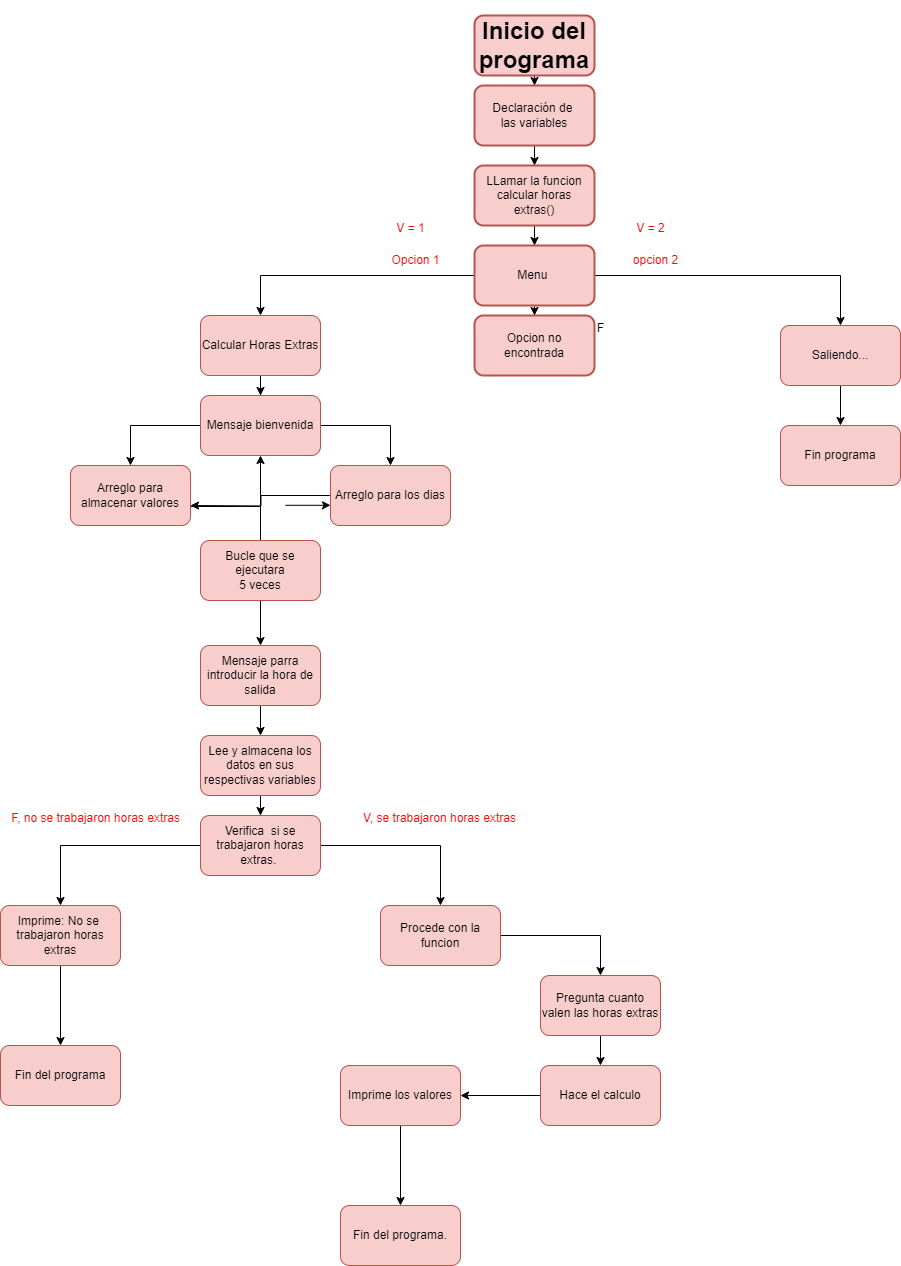

The diagram above was exported from draw.io. Its source (the exported page's mxGraphModel, read from the mxfile embedded in the PNG):
<mxGraphModel dx="2138" dy="708" grid="1" gridSize="10" guides="1" tooltips="1" connect="1" arrows="1" fold="1" page="1" pageScale="1" pageWidth="827" pageHeight="1169" math="0" shadow="0">
  <root>
    <mxCell id="0" />
    <mxCell id="1" parent="0" />
    <mxCell id="wWTB4b1hh5t0FmfEirdN-3" value="" style="edgeStyle=orthogonalEdgeStyle;rounded=0;orthogonalLoop=1;jettySize=auto;html=1;" edge="1" parent="1" source="wWTB4b1hh5t0FmfEirdN-1" target="wWTB4b1hh5t0FmfEirdN-2">
      <mxGeometry relative="1" as="geometry" />
    </mxCell>
    <mxCell id="wWTB4b1hh5t0FmfEirdN-1" value="&lt;h1&gt;&lt;b&gt;Inicio del programa&lt;/b&gt;&lt;/h1&gt;" style="rounded=1;whiteSpace=wrap;html=1;strokeWidth=2;fillColor=#f8cecc;strokeColor=#b85450;" vertex="1" parent="1">
      <mxGeometry x="354" y="20" width="120" height="60" as="geometry" />
    </mxCell>
    <mxCell id="wWTB4b1hh5t0FmfEirdN-5" value="" style="edgeStyle=orthogonalEdgeStyle;rounded=0;orthogonalLoop=1;jettySize=auto;html=1;" edge="1" parent="1" source="wWTB4b1hh5t0FmfEirdN-2" target="wWTB4b1hh5t0FmfEirdN-4">
      <mxGeometry relative="1" as="geometry" />
    </mxCell>
    <mxCell id="wWTB4b1hh5t0FmfEirdN-2" value="Declaración de&amp;nbsp;&lt;br&gt;las variables" style="whiteSpace=wrap;html=1;rounded=1;strokeWidth=2;glass=0;shadow=0;fillColor=#f8cecc;strokeColor=#b85450;" vertex="1" parent="1">
      <mxGeometry x="354" y="90" width="120" height="60" as="geometry" />
    </mxCell>
    <mxCell id="wWTB4b1hh5t0FmfEirdN-7" value="" style="edgeStyle=orthogonalEdgeStyle;rounded=0;orthogonalLoop=1;jettySize=auto;html=1;" edge="1" parent="1" source="wWTB4b1hh5t0FmfEirdN-4" target="wWTB4b1hh5t0FmfEirdN-6">
      <mxGeometry relative="1" as="geometry" />
    </mxCell>
    <mxCell id="wWTB4b1hh5t0FmfEirdN-4" value="LLamar la funcion&lt;br&gt;calcular horas extras()" style="whiteSpace=wrap;html=1;rounded=1;strokeWidth=2;fillColor=#f8cecc;strokeColor=#b85450;" vertex="1" parent="1">
      <mxGeometry x="354" y="170" width="120" height="60" as="geometry" />
    </mxCell>
    <mxCell id="wWTB4b1hh5t0FmfEirdN-9" value="" style="edgeStyle=orthogonalEdgeStyle;rounded=0;orthogonalLoop=1;jettySize=auto;html=1;" edge="1" parent="1" source="wWTB4b1hh5t0FmfEirdN-6" target="wWTB4b1hh5t0FmfEirdN-8">
      <mxGeometry relative="1" as="geometry" />
    </mxCell>
    <mxCell id="wWTB4b1hh5t0FmfEirdN-11" value="" style="edgeStyle=orthogonalEdgeStyle;rounded=0;orthogonalLoop=1;jettySize=auto;html=1;" edge="1" parent="1" source="wWTB4b1hh5t0FmfEirdN-6" target="wWTB4b1hh5t0FmfEirdN-10">
      <mxGeometry relative="1" as="geometry" />
    </mxCell>
    <mxCell id="wWTB4b1hh5t0FmfEirdN-17" value="" style="edgeStyle=orthogonalEdgeStyle;rounded=0;orthogonalLoop=1;jettySize=auto;html=1;" edge="1" parent="1" source="wWTB4b1hh5t0FmfEirdN-6" target="wWTB4b1hh5t0FmfEirdN-16">
      <mxGeometry relative="1" as="geometry" />
    </mxCell>
    <mxCell id="wWTB4b1hh5t0FmfEirdN-6" value="Menu&amp;nbsp;&lt;br&gt;" style="whiteSpace=wrap;html=1;rounded=1;strokeWidth=2;fillColor=#f8cecc;strokeColor=#b85450;" vertex="1" parent="1">
      <mxGeometry x="354" y="250" width="120" height="60" as="geometry" />
    </mxCell>
    <mxCell id="wWTB4b1hh5t0FmfEirdN-22" value="" style="edgeStyle=orthogonalEdgeStyle;rounded=0;orthogonalLoop=1;jettySize=auto;html=1;" edge="1" parent="1" source="wWTB4b1hh5t0FmfEirdN-8" target="wWTB4b1hh5t0FmfEirdN-21">
      <mxGeometry relative="1" as="geometry" />
    </mxCell>
    <mxCell id="wWTB4b1hh5t0FmfEirdN-8" value="Calcular Horas Extras" style="whiteSpace=wrap;html=1;rounded=1;fillColor=#f8cecc;strokeColor=#b85450;" vertex="1" parent="1">
      <mxGeometry x="80" y="320" width="120" height="60" as="geometry" />
    </mxCell>
    <mxCell id="wWTB4b1hh5t0FmfEirdN-13" value="" style="edgeStyle=orthogonalEdgeStyle;rounded=0;orthogonalLoop=1;jettySize=auto;html=1;" edge="1" parent="1" source="wWTB4b1hh5t0FmfEirdN-10" target="wWTB4b1hh5t0FmfEirdN-12">
      <mxGeometry relative="1" as="geometry" />
    </mxCell>
    <mxCell id="wWTB4b1hh5t0FmfEirdN-10" value="Saliendo..." style="whiteSpace=wrap;html=1;rounded=1;fillColor=#f8cecc;strokeColor=#b85450;" vertex="1" parent="1">
      <mxGeometry x="660" y="330" width="120" height="60" as="geometry" />
    </mxCell>
    <mxCell id="wWTB4b1hh5t0FmfEirdN-12" value="Fin programa" style="whiteSpace=wrap;html=1;rounded=1;fillColor=#f8cecc;strokeColor=#b85450;" vertex="1" parent="1">
      <mxGeometry x="660" y="430" width="120" height="60" as="geometry" />
    </mxCell>
    <mxCell id="wWTB4b1hh5t0FmfEirdN-14" value="Opcion 1" style="text;html=1;align=center;verticalAlign=middle;resizable=0;points=[];autosize=1;strokeColor=none;fillColor=none;fontColor=#FF0303;" vertex="1" parent="1">
      <mxGeometry x="260" y="250" width="70" height="30" as="geometry" />
    </mxCell>
    <mxCell id="wWTB4b1hh5t0FmfEirdN-15" value="opcion 2" style="text;html=1;align=center;verticalAlign=middle;resizable=0;points=[];autosize=1;strokeColor=none;fillColor=none;fontColor=#FF0303;" vertex="1" parent="1">
      <mxGeometry x="500" y="250" width="70" height="30" as="geometry" />
    </mxCell>
    <mxCell id="wWTB4b1hh5t0FmfEirdN-16" value="Opcion no encontrada" style="whiteSpace=wrap;html=1;rounded=1;strokeWidth=2;fillColor=#f8cecc;strokeColor=#b85450;" vertex="1" parent="1">
      <mxGeometry x="354" y="320" width="120" height="60" as="geometry" />
    </mxCell>
    <mxCell id="wWTB4b1hh5t0FmfEirdN-18" value="F" style="text;html=1;align=center;verticalAlign=middle;resizable=0;points=[];autosize=1;strokeColor=none;fillColor=none;" vertex="1" parent="1">
      <mxGeometry x="465" y="318" width="30" height="30" as="geometry" />
    </mxCell>
    <mxCell id="wWTB4b1hh5t0FmfEirdN-19" value="V = 1" style="text;html=1;align=center;verticalAlign=middle;resizable=0;points=[];autosize=1;strokeColor=none;fillColor=none;fontColor=#FF0303;" vertex="1" parent="1">
      <mxGeometry x="265" y="218" width="50" height="30" as="geometry" />
    </mxCell>
    <mxCell id="wWTB4b1hh5t0FmfEirdN-20" value="V = 2" style="text;html=1;align=center;verticalAlign=middle;resizable=0;points=[];autosize=1;strokeColor=none;fillColor=none;fontColor=#FF0303;" vertex="1" parent="1">
      <mxGeometry x="505" y="218" width="50" height="30" as="geometry" />
    </mxCell>
    <mxCell id="wWTB4b1hh5t0FmfEirdN-35" value="" style="edgeStyle=orthogonalEdgeStyle;rounded=0;orthogonalLoop=1;jettySize=auto;html=1;" edge="1" parent="1" source="wWTB4b1hh5t0FmfEirdN-21" target="wWTB4b1hh5t0FmfEirdN-34">
      <mxGeometry relative="1" as="geometry" />
    </mxCell>
    <mxCell id="wWTB4b1hh5t0FmfEirdN-37" value="" style="edgeStyle=orthogonalEdgeStyle;rounded=0;orthogonalLoop=1;jettySize=auto;html=1;" edge="1" parent="1" source="wWTB4b1hh5t0FmfEirdN-21" target="wWTB4b1hh5t0FmfEirdN-36">
      <mxGeometry relative="1" as="geometry" />
    </mxCell>
    <mxCell id="wWTB4b1hh5t0FmfEirdN-21" value="Mensaje bienvenida" style="whiteSpace=wrap;html=1;rounded=1;fillColor=#f8cecc;strokeColor=#b85450;" vertex="1" parent="1">
      <mxGeometry x="80" y="400" width="120" height="60" as="geometry" />
    </mxCell>
    <mxCell id="wWTB4b1hh5t0FmfEirdN-39" value="" style="edgeStyle=orthogonalEdgeStyle;rounded=0;orthogonalLoop=1;jettySize=auto;html=1;" edge="1" parent="1">
      <mxGeometry relative="1" as="geometry">
        <mxPoint x="115" y="511" as="sourcePoint" />
        <mxPoint x="140" y="650" as="targetPoint" />
        <Array as="points">
          <mxPoint x="70" y="511" />
          <mxPoint x="141" y="511" />
        </Array>
      </mxGeometry>
    </mxCell>
    <mxCell id="wWTB4b1hh5t0FmfEirdN-34" value="Arreglo para almacenar valores" style="whiteSpace=wrap;html=1;rounded=1;fillColor=#f8cecc;strokeColor=#b85450;" vertex="1" parent="1">
      <mxGeometry x="-50" y="470" width="120" height="60" as="geometry" />
    </mxCell>
    <mxCell id="wWTB4b1hh5t0FmfEirdN-44" value="" style="edgeStyle=orthogonalEdgeStyle;rounded=0;orthogonalLoop=1;jettySize=auto;html=1;" edge="1" parent="1" source="wWTB4b1hh5t0FmfEirdN-36">
      <mxGeometry relative="1" as="geometry">
        <mxPoint x="70" y="510" as="targetPoint" />
      </mxGeometry>
    </mxCell>
    <mxCell id="wWTB4b1hh5t0FmfEirdN-36" value="Arreglo para los dias" style="whiteSpace=wrap;html=1;rounded=1;fillColor=#f8cecc;strokeColor=#b85450;" vertex="1" parent="1">
      <mxGeometry x="210" y="470" width="120" height="60" as="geometry" />
    </mxCell>
    <mxCell id="wWTB4b1hh5t0FmfEirdN-45" value="" style="edgeStyle=orthogonalEdgeStyle;rounded=0;orthogonalLoop=1;jettySize=auto;html=1;" edge="1" parent="1" source="wWTB4b1hh5t0FmfEirdN-38" target="wWTB4b1hh5t0FmfEirdN-21">
      <mxGeometry relative="1" as="geometry" />
    </mxCell>
    <mxCell id="wWTB4b1hh5t0FmfEirdN-38" value="Bucle que se ejecutara&lt;br&gt;5 veces" style="whiteSpace=wrap;html=1;rounded=1;fillColor=#f8cecc;strokeColor=#b85450;" vertex="1" parent="1">
      <mxGeometry x="80" y="545" width="120" height="60" as="geometry" />
    </mxCell>
    <mxCell id="wWTB4b1hh5t0FmfEirdN-42" value="" style="edgeStyle=orthogonalEdgeStyle;rounded=0;orthogonalLoop=1;jettySize=auto;html=1;" edge="1" parent="1">
      <mxGeometry relative="1" as="geometry">
        <mxPoint x="165" y="509.8" as="sourcePoint" />
        <mxPoint x="210" y="509.8" as="targetPoint" />
        <Array as="points" />
      </mxGeometry>
    </mxCell>
    <mxCell id="wWTB4b1hh5t0FmfEirdN-48" value="" style="edgeStyle=orthogonalEdgeStyle;rounded=0;orthogonalLoop=1;jettySize=auto;html=1;" edge="1" parent="1" source="wWTB4b1hh5t0FmfEirdN-46" target="wWTB4b1hh5t0FmfEirdN-47">
      <mxGeometry relative="1" as="geometry" />
    </mxCell>
    <mxCell id="wWTB4b1hh5t0FmfEirdN-46" value="Mensaje parra introducir la hora de salida" style="rounded=1;whiteSpace=wrap;html=1;fillColor=#f8cecc;strokeColor=#b85450;" vertex="1" parent="1">
      <mxGeometry x="80" y="650" width="120" height="60" as="geometry" />
    </mxCell>
    <mxCell id="wWTB4b1hh5t0FmfEirdN-50" value="" style="edgeStyle=orthogonalEdgeStyle;rounded=0;orthogonalLoop=1;jettySize=auto;html=1;" edge="1" parent="1" source="wWTB4b1hh5t0FmfEirdN-47" target="wWTB4b1hh5t0FmfEirdN-49">
      <mxGeometry relative="1" as="geometry" />
    </mxCell>
    <mxCell id="wWTB4b1hh5t0FmfEirdN-47" value="Lee y almacena los datos en sus respectivas variables" style="rounded=1;whiteSpace=wrap;html=1;fillColor=#f8cecc;strokeColor=#b85450;" vertex="1" parent="1">
      <mxGeometry x="80" y="740" width="120" height="60" as="geometry" />
    </mxCell>
    <mxCell id="wWTB4b1hh5t0FmfEirdN-52" value="" style="edgeStyle=orthogonalEdgeStyle;rounded=0;orthogonalLoop=1;jettySize=auto;html=1;" edge="1" parent="1" source="wWTB4b1hh5t0FmfEirdN-49" target="wWTB4b1hh5t0FmfEirdN-51">
      <mxGeometry relative="1" as="geometry" />
    </mxCell>
    <mxCell id="wWTB4b1hh5t0FmfEirdN-54" value="" style="edgeStyle=orthogonalEdgeStyle;rounded=0;orthogonalLoop=1;jettySize=auto;html=1;" edge="1" parent="1" source="wWTB4b1hh5t0FmfEirdN-49" target="wWTB4b1hh5t0FmfEirdN-53">
      <mxGeometry relative="1" as="geometry" />
    </mxCell>
    <mxCell id="wWTB4b1hh5t0FmfEirdN-49" value="Verifica&amp;nbsp; si se trabajaron horas extras.&amp;nbsp;" style="rounded=1;whiteSpace=wrap;html=1;fillColor=#f8cecc;strokeColor=#b85450;" vertex="1" parent="1">
      <mxGeometry x="80" y="820" width="120" height="60" as="geometry" />
    </mxCell>
    <mxCell id="wWTB4b1hh5t0FmfEirdN-60" value="" style="edgeStyle=orthogonalEdgeStyle;rounded=0;orthogonalLoop=1;jettySize=auto;html=1;" edge="1" parent="1" source="wWTB4b1hh5t0FmfEirdN-51" target="wWTB4b1hh5t0FmfEirdN-59">
      <mxGeometry relative="1" as="geometry" />
    </mxCell>
    <mxCell id="wWTB4b1hh5t0FmfEirdN-51" value="Procede con la funcion" style="whiteSpace=wrap;html=1;rounded=1;fillColor=#f8cecc;strokeColor=#b85450;" vertex="1" parent="1">
      <mxGeometry x="260" y="910" width="120" height="60" as="geometry" />
    </mxCell>
    <mxCell id="wWTB4b1hh5t0FmfEirdN-58" value="" style="edgeStyle=orthogonalEdgeStyle;rounded=0;orthogonalLoop=1;jettySize=auto;html=1;" edge="1" parent="1" source="wWTB4b1hh5t0FmfEirdN-53" target="wWTB4b1hh5t0FmfEirdN-57">
      <mxGeometry relative="1" as="geometry" />
    </mxCell>
    <mxCell id="wWTB4b1hh5t0FmfEirdN-53" value="Imprime: No se&amp;nbsp;&lt;br&gt;trabajaron horas extras" style="whiteSpace=wrap;html=1;rounded=1;fillColor=#f8cecc;strokeColor=#b85450;" vertex="1" parent="1">
      <mxGeometry x="-120" y="910" width="120" height="60" as="geometry" />
    </mxCell>
    <mxCell id="wWTB4b1hh5t0FmfEirdN-55" value="F, no se trabajaron horas extras" style="text;html=1;align=center;verticalAlign=middle;resizable=0;points=[];autosize=1;strokeColor=none;fillColor=none;fontColor=#FF0303;" vertex="1" parent="1">
      <mxGeometry x="-120" y="808" width="190" height="30" as="geometry" />
    </mxCell>
    <mxCell id="wWTB4b1hh5t0FmfEirdN-56" value="V, se trabajaron horas extras" style="text;html=1;align=center;verticalAlign=middle;resizable=0;points=[];autosize=1;strokeColor=none;fillColor=none;fontColor=#FF0303;" vertex="1" parent="1">
      <mxGeometry x="229" y="808" width="180" height="30" as="geometry" />
    </mxCell>
    <mxCell id="wWTB4b1hh5t0FmfEirdN-57" value="Fin del programa" style="whiteSpace=wrap;html=1;rounded=1;fillColor=#f8cecc;strokeColor=#b85450;" vertex="1" parent="1">
      <mxGeometry x="-120" y="1050" width="120" height="60" as="geometry" />
    </mxCell>
    <mxCell id="wWTB4b1hh5t0FmfEirdN-62" value="" style="edgeStyle=orthogonalEdgeStyle;rounded=0;orthogonalLoop=1;jettySize=auto;html=1;" edge="1" parent="1" source="wWTB4b1hh5t0FmfEirdN-59" target="wWTB4b1hh5t0FmfEirdN-61">
      <mxGeometry relative="1" as="geometry" />
    </mxCell>
    <mxCell id="wWTB4b1hh5t0FmfEirdN-59" value="Pregunta cuanto valen las horas extras" style="whiteSpace=wrap;html=1;rounded=1;fillColor=#f8cecc;strokeColor=#b85450;" vertex="1" parent="1">
      <mxGeometry x="420" y="980" width="120" height="60" as="geometry" />
    </mxCell>
    <mxCell id="wWTB4b1hh5t0FmfEirdN-64" value="" style="edgeStyle=orthogonalEdgeStyle;rounded=0;orthogonalLoop=1;jettySize=auto;html=1;" edge="1" parent="1" source="wWTB4b1hh5t0FmfEirdN-61" target="wWTB4b1hh5t0FmfEirdN-63">
      <mxGeometry relative="1" as="geometry" />
    </mxCell>
    <mxCell id="wWTB4b1hh5t0FmfEirdN-61" value="Hace el calculo" style="whiteSpace=wrap;html=1;rounded=1;fillColor=#f8cecc;strokeColor=#b85450;" vertex="1" parent="1">
      <mxGeometry x="420" y="1070" width="120" height="60" as="geometry" />
    </mxCell>
    <mxCell id="wWTB4b1hh5t0FmfEirdN-66" value="" style="edgeStyle=orthogonalEdgeStyle;rounded=0;orthogonalLoop=1;jettySize=auto;html=1;" edge="1" parent="1" source="wWTB4b1hh5t0FmfEirdN-63" target="wWTB4b1hh5t0FmfEirdN-65">
      <mxGeometry relative="1" as="geometry" />
    </mxCell>
    <mxCell id="wWTB4b1hh5t0FmfEirdN-63" value="Imprime los valores" style="whiteSpace=wrap;html=1;rounded=1;fillColor=#f8cecc;strokeColor=#b85450;" vertex="1" parent="1">
      <mxGeometry x="220" y="1070" width="120" height="60" as="geometry" />
    </mxCell>
    <mxCell id="wWTB4b1hh5t0FmfEirdN-65" value="Fin del programa." style="whiteSpace=wrap;html=1;rounded=1;fillColor=#f8cecc;strokeColor=#b85450;" vertex="1" parent="1">
      <mxGeometry x="220" y="1210" width="120" height="60" as="geometry" />
    </mxCell>
  </root>
</mxGraphModel>